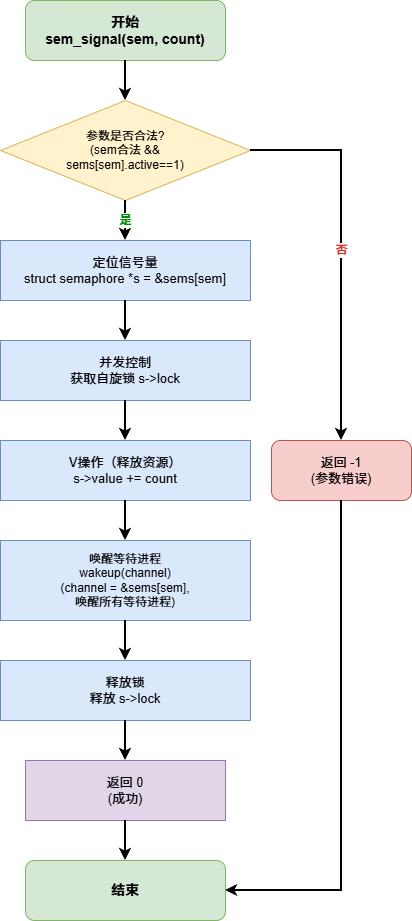

The diagram above was exported from draw.io. Its source (the exported page's mxGraphModel, read from the mxfile embedded in the PNG):
<mxGraphModel dx="698" dy="601" grid="1" gridSize="10" guides="1" tooltips="1" connect="1" arrows="1" fold="1" page="1" pageScale="1" pageWidth="827" pageHeight="1169" math="0" shadow="0">
  <root>
    <mxCell id="0" />
    <mxCell id="1" parent="0" />
    <mxCell id="start" value="开始&#10;sem_signal(sem, count)" style="rounded=1;whiteSpace=wrap;html=1;fillColor=#d5e8d4;strokeColor=#82b366;fontSize=14;fontStyle=1;" parent="1" vertex="1">
      <mxGeometry x="314" y="40" width="200" height="60" as="geometry" />
    </mxCell>
    <mxCell id="check_param" value="参数是否合法?&#10;(sem合法 &amp;&amp;&#10;sems[sem].active==1)" style="rhombus;whiteSpace=wrap;html=1;fillColor=#fff2cc;strokeColor=#d6b656;fontSize=12;" parent="1" vertex="1">
      <mxGeometry x="289" y="140" width="250" height="100" as="geometry" />
    </mxCell>
    <mxCell id="edge1" value="" style="edgeStyle=orthogonalEdgeStyle;rounded=0;orthogonalLoop=1;jettySize=auto;html=1;strokeWidth=2;" parent="1" source="start" target="check_param" edge="1">
      <mxGeometry relative="1" as="geometry" />
    </mxCell>
    <mxCell id="return_error" value="返回 -1&#10;(参数错误)" style="rounded=1;whiteSpace=wrap;html=1;fillColor=#f8cecc;strokeColor=#b85450;fontSize=13;" parent="1" vertex="1">
      <mxGeometry x="560" y="480" width="140" height="60" as="geometry" />
    </mxCell>
    <mxCell id="edge2" value="否" style="edgeStyle=orthogonalEdgeStyle;rounded=0;orthogonalLoop=1;jettySize=auto;html=1;strokeWidth=2;fontSize=12;fontColor=#d73529;fontStyle=1;" parent="1" source="check_param" target="return_error" edge="1">
      <mxGeometry relative="1" as="geometry" />
    </mxCell>
    <mxCell id="locate_sem" value="定位信号量&#10;struct semaphore *s = &amp;sems[sem]" style="rounded=0;whiteSpace=wrap;html=1;fillColor=#dae8fc;strokeColor=#6c8ebf;fontSize=13;" parent="1" vertex="1">
      <mxGeometry x="289" y="280" width="250" height="60" as="geometry" />
    </mxCell>
    <mxCell id="edge3" value="是" style="edgeStyle=orthogonalEdgeStyle;rounded=0;orthogonalLoop=1;jettySize=auto;html=1;strokeWidth=2;fontSize=12;fontColor=#008a00;fontStyle=1;" parent="1" source="check_param" target="locate_sem" edge="1">
      <mxGeometry relative="1" as="geometry" />
    </mxCell>
    <mxCell id="acquire_lock" value="并发控制&#10;获取自旋锁 s-&gt;lock" style="rounded=0;whiteSpace=wrap;html=1;fillColor=#dae8fc;strokeColor=#6c8ebf;fontSize=13;" parent="1" vertex="1">
      <mxGeometry x="289" y="380" width="250" height="60" as="geometry" />
    </mxCell>
    <mxCell id="edge4" value="" style="edgeStyle=orthogonalEdgeStyle;rounded=0;orthogonalLoop=1;jettySize=auto;html=1;strokeWidth=2;" parent="1" source="locate_sem" target="acquire_lock" edge="1">
      <mxGeometry relative="1" as="geometry" />
    </mxCell>
    <mxCell id="v_operation" value="V操作（释放资源）&#10;s-&gt;value += count" style="rounded=0;whiteSpace=wrap;html=1;fillColor=#dae8fc;strokeColor=#6c8ebf;fontSize=13;" parent="1" vertex="1">
      <mxGeometry x="289" y="480" width="250" height="60" as="geometry" />
    </mxCell>
    <mxCell id="edge5" value="" style="edgeStyle=orthogonalEdgeStyle;rounded=0;orthogonalLoop=1;jettySize=auto;html=1;strokeWidth=2;" parent="1" source="acquire_lock" target="v_operation" edge="1">
      <mxGeometry relative="1" as="geometry" />
    </mxCell>
    <mxCell id="wakeup_call" value="唤醒等待进程&#10;wakeup(channel)&#10;(channel = &amp;sems[sem],&#10;唤醒所有等待进程)" style="rounded=0;whiteSpace=wrap;html=1;fillColor=#dae8fc;strokeColor=#6c8ebf;fontSize=12;" parent="1" vertex="1">
      <mxGeometry x="289" y="580" width="250" height="80" as="geometry" />
    </mxCell>
    <mxCell id="edge6" value="" style="edgeStyle=orthogonalEdgeStyle;rounded=0;orthogonalLoop=1;jettySize=auto;html=1;strokeWidth=2;" parent="1" source="v_operation" target="wakeup_call" edge="1">
      <mxGeometry relative="1" as="geometry" />
    </mxCell>
    <mxCell id="release_lock" value="释放锁&#10;释放 s-&gt;lock" style="rounded=0;whiteSpace=wrap;html=1;fillColor=#dae8fc;strokeColor=#6c8ebf;fontSize=13;" parent="1" vertex="1">
      <mxGeometry x="289" y="700" width="250" height="60" as="geometry" />
    </mxCell>
    <mxCell id="edge7" value="" style="edgeStyle=orthogonalEdgeStyle;rounded=0;orthogonalLoop=1;jettySize=auto;html=1;strokeWidth=2;" parent="1" source="wakeup_call" target="release_lock" edge="1">
      <mxGeometry relative="1" as="geometry" />
    </mxCell>
    <mxCell id="return_success" value="返回 0&#10;(成功)" style="rounded=0;whiteSpace=wrap;html=1;fillColor=#e1d5e7;strokeColor=#9673a6;fontSize=13;" parent="1" vertex="1">
      <mxGeometry x="314" y="800" width="200" height="60" as="geometry" />
    </mxCell>
    <mxCell id="edge8" value="" style="edgeStyle=orthogonalEdgeStyle;rounded=0;orthogonalLoop=1;jettySize=auto;html=1;strokeWidth=2;" parent="1" source="release_lock" target="return_success" edge="1">
      <mxGeometry relative="1" as="geometry" />
    </mxCell>
    <mxCell id="end" value="结束" style="rounded=1;whiteSpace=wrap;html=1;fillColor=#d5e8d4;strokeColor=#82b366;fontSize=14;fontStyle=1;" parent="1" vertex="1">
      <mxGeometry x="314" y="900" width="200" height="60" as="geometry" />
    </mxCell>
    <mxCell id="edge9" value="" style="edgeStyle=orthogonalEdgeStyle;rounded=0;orthogonalLoop=1;jettySize=auto;html=1;strokeWidth=2;" parent="1" source="return_success" target="end" edge="1">
      <mxGeometry relative="1" as="geometry" />
    </mxCell>
    <mxCell id="edge10" value="" style="edgeStyle=orthogonalEdgeStyle;rounded=0;orthogonalLoop=1;jettySize=auto;html=1;strokeWidth=2;exitX=0.5;exitY=1;exitDx=0;exitDy=0;entryX=1;entryY=0.5;entryDx=0;entryDy=0;" parent="1" source="return_error" target="end" edge="1">
      <mxGeometry relative="1" as="geometry">
        <Array as="points">
          <mxPoint x="630" y="930" />
        </Array>
      </mxGeometry>
    </mxCell>
  </root>
</mxGraphModel>